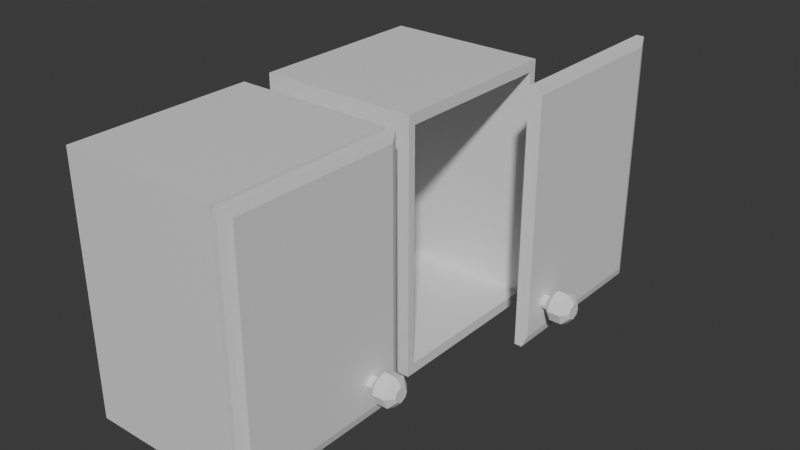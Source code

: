 # Source: Cupboards.blend  (saved by Blender 5.1.29; exported with 4.5.12 LTS)
import bpy
from mathutils import Matrix  # noqa: F401  (used for matrix-valued properties, if any)

bpy.ops.wm.read_factory_settings(use_empty=True)
scene = bpy.context.scene
scene.name = 'Scene'

# ---- collections
col_collection = bpy.data.collections.new('Collection'); scene.collection.children.link(col_collection)

# ---- materials (node trees are filled in below, after node groups)
mat_material = bpy.data.materials.new('Material')
mat_material.alpha_threshold = 0.0
mat_material.use_backface_culling_lightprobe_volume = False
mat_material.roughness = 0.5
mat_material.line_color = (0.0, 0.0, 0.0, 1.0)

# ---- material node trees
mat_material.use_nodes = True; mat_material.node_tree.nodes.clear()
_N = mat_material.node_tree.nodes; _L = mat_material.node_tree.links
n0 = _N.new('ShaderNodeOutputMaterial'); n0.name = 'Material Output'; n0.location = (200, 100)
n1 = _N.new('ShaderNodeBsdfPrincipled'); n1.name = 'Principled BSDF'; n1.location = (-200, 100)
_L.new(n1.outputs[0], n0.inputs[0])
n0.is_active_output = True

# ---- world
world_world = bpy.data.worlds.new('World'); scene.world = world_world
world_world.use_nodes = True; world_world.node_tree.nodes.clear()
_N = world_world.node_tree.nodes; _L = world_world.node_tree.links
n0 = _N.new('ShaderNodeOutputWorld'); n0.name = 'World Output'; n0.location = (200, 100)
n1 = _N.new('ShaderNodeBackground'); n1.name = 'Background'; n1.location = (-200, 100)
n1.inputs[0].default_value = (0.05088, 0.05088, 0.05088, 1.0)
_L.new(n1.outputs[0], n0.inputs[0])
n0.is_active_output = True
world_world.color = (0.05088, 0.05088, 0.05088)
world_world.sun_shadow_jitter_overblur = 0.0

# ---- meshes
me_cube = bpy.data.meshes.new('Cube')
me_cube.from_pydata([(1.0, 0.9159, 0.9159), (1.0, 0.9159, -0.9159), (1.0, -0.9159, 0.9159), (1.0, -0.9159, -0.9159), (-1.0, 1.0, 1.0), (-1.0, 1.0, -1.0), (-1.0, -1.0, 1.0), (-1.0, -1.0, -1.0), (1.0, 1.0, 1.0), (1.0, 1.0, -1.0), (1.0, -1.0, 1.0), (1.0, -1.0, -1.0), (-0.8603, 0.9159, 0.9159), (-0.8603, 0.9159, -0.9159), (-0.8603, -0.9159, 0.9159), (-0.8603, -0.9159, -0.9159)], [], [(8, 4, 6, 10), (11, 10, 6, 7), (7, 6, 4, 5), (5, 9, 11, 7), (1, 0, 12, 13), (5, 4, 8, 9), (0, 1, 9, 8), (3, 2, 10, 11), (2, 0, 8, 10), (1, 3, 11, 9), (13, 12, 14, 15), (3, 1, 13, 15), (2, 3, 15, 14), (0, 2, 14, 12)])
_uv = me_cube.uv_layers.new(name='UVMap')
_uv.uv.foreach_set('vector', [0.625, 0.5, 0.875, 0.5, 0.875, 0.75, 0.625, 0.75, 0.375, 0.75, 0.625, 0.75, 0.625, 1.0, 0.375, 1.0, 0.375, 0.0, 0.625, 0.0, 0.625, 0.25, 0.375, 0.25, 0.125, 0.5, 0.375, 0.5, 0.375, 0.75, 0.125, 0.75, 0.3855, 0.5105, 0.6145, 0.5105, 0.6145, 0.5105, 0.3855, 0.5105, 0.375, 0.25, 0.625, 0.25, 0.625, 0.5, 0.375, 0.5, 0.6145, 0.5105, 0.3855, 0.5105, 0.375, 0.5, 0.625, 0.5, 0.3855, 0.7395, 0.6145, 0.7395, 0.625, 0.75, 0.375, 0.75, 0.6145, 0.7395, 0.6145, 0.5105, 0.625, 0.5, 0.625, 0.75, 0.3855, 0.5105, 0.3855, 0.7395, 0.375, 0.75, 0.375, 0.5, 0.3855, 0.5105, 0.6145, 0.5105, 0.6145, 0.7395, 0.3855, 0.7395, 0.3855, 0.7395, 0.3855, 0.5105, 0.3855, 0.5105, 0.3855, 0.7395, 0.6145, 0.7395, 0.3855, 0.7395, 0.3855, 0.7395, 0.6145, 0.7395, 0.6145, 0.5105, 0.6145, 0.7395, 0.6145, 0.7395, 0.6145, 0.5105])
me_cube.materials.append(mat_material)
me_cube.use_mirror_vertex_groups = False
me_cube.update()
me_cube_001 = bpy.data.meshes.new('Cube.001')
me_cube_001.from_pydata([(-1.0, -1.0, -1.0), (-1.0, -1.0, 1.0), (-1.0, 1.0, -1.0), (-1.0, 1.0, 1.0), (1.507, -0.9351, -0.9351), (1.0, -1.0, -1.0), (1.0, -1.0, 1.0), (1.507, -0.9351, 0.9351), (1.507, 0.9351, -0.9351), (1.0, 1.0, -1.0), (1.507, 0.9351, 0.9351), (1.0, 1.0, 1.0), (2.902, -0.5377, -0.7226), (9.616, -0.5495, -0.7226), (2.902, -0.5559, -0.7538), (9.616, -0.5673, -0.7609), (2.902, -0.6338, -0.7767), (9.616, -0.6338, -0.7854), (2.902, -0.7116, -0.7538), (9.616, -0.7003, -0.7609), (2.902, -0.7298, -0.7226), (9.616, -0.7181, -0.7226), (2.902, -0.7116, -0.6914), (9.616, -0.7003, -0.6844), (2.902, -0.6338, -0.6685), (9.616, -0.6338, -0.6599), (2.902, -0.5559, -0.6914), (9.616, -0.5673, -0.6844), (4.8, -0.4637, -0.7226), (4.8, -0.5135, -0.808), (4.8, -0.6338, -0.8434), (4.8, -0.7541, -0.808), (4.8, -0.8039, -0.7226), (4.8, -0.7541, -0.6372), (4.8, -0.6338, -0.6019), (4.8, -0.5135, -0.6372), (1.404, -0.5377, -0.7226), (1.404, -0.5559, -0.7538), (1.404, -0.6338, -0.7767), (1.404, -0.7116, -0.7538), (1.404, -0.7298, -0.7226), (1.404, -0.7116, -0.6914), (1.404, -0.6338, -0.6685), (1.404, -0.5559, -0.6914), (8.0, -0.5135, -0.808), (8.0, -0.4637, -0.7226), (8.0, -0.6338, -0.8434), (8.0, -0.7541, -0.808), (8.0, -0.8039, -0.7226), (8.0, -0.7541, -0.6372), (8.0, -0.6338, -0.6019), (8.0, -0.5135, -0.6372)], [], [(0, 1, 3, 2), (10, 8, 9, 11), (5, 9, 8, 4), (11, 6, 7, 10), (6, 5, 4, 7), (2, 9, 5, 0), (8, 10, 7, 4), (5, 6, 1, 0), (11, 3, 1, 6), (2, 3, 11, 9), (28, 45, 44, 29), (29, 44, 46, 30), (30, 46, 47, 31), (31, 47, 48, 32), (32, 48, 49, 33), (33, 49, 50, 34), (15, 13, 27, 25, 23, 21, 19, 17), (34, 50, 51, 35), (35, 51, 45, 28), (24, 26, 43, 42), (14, 12, 28, 29), (16, 14, 29, 30), (18, 16, 30, 31), (20, 18, 31, 32), (22, 20, 32, 33), (24, 22, 33, 34), (26, 24, 34, 35), (12, 26, 35, 28), (36, 37, 38, 39, 40, 41, 42, 43), (20, 22, 41, 40), (16, 18, 39, 38), (12, 14, 37, 36), (26, 12, 36, 43), (22, 24, 42, 41), (18, 20, 40, 39), (14, 16, 38, 37), (13, 15, 44, 45), (15, 17, 46, 44), (17, 19, 47, 46), (19, 21, 48, 47), (21, 23, 49, 48), (23, 25, 50, 49), (25, 27, 51, 50), (27, 13, 45, 51)])
_uv = me_cube_001.uv_layers.new(name='UVMap')
_uv.uv.foreach_set('vector', [0.375, 0.0, 0.625, 0.0, 0.625, 0.25, 0.375, 0.25, 0.6169, 0.5081, 0.3831, 0.5081, 0.375, 0.5, 0.625, 0.5, 0.375, 0.75, 0.375, 0.5, 0.3831, 0.5081, 0.3831, 0.7419, 0.625, 0.5, 0.625, 0.75, 0.6169, 0.7419, 0.6169, 0.5081, 0.625, 0.75, 0.375, 0.75, 0.3831, 0.7419, 0.6169, 0.7419, 0.125, 0.5, 0.375, 0.5, 0.375, 0.75, 0.125, 0.75, 0.3831, 0.5081, 0.6169, 0.5081, 0.6169, 0.7419, 0.3831, 0.7419, 0.375, 0.75, 0.625, 0.75, 0.625, 1.0, 0.375, 1.0, 0.625, 0.5, 0.875, 0.5, 0.875, 0.75, 0.625, 0.75, 0.375, 0.25, 0.625, 0.25, 0.625, 0.5, 0.375, 0.5, 1.0, 0.5, 1.0, 1.0, 0.875, 1.0, 0.875, 0.5, 0.875, 0.5, 0.875, 1.0, 0.75, 1.0, 0.75, 0.5, 0.75, 0.5, 0.75, 1.0, 0.625, 1.0, 0.625, 0.5, 0.625, 0.5, 0.625, 1.0, 0.5, 1.0, 0.5, 0.5, 0.5, 0.5, 0.5, 1.0, 0.375, 1.0, 0.375, 0.5, 0.375, 0.5, 0.375, 1.0, 0.25, 1.0, 0.25, 0.5, 0.326, 0.3676, 0.25, 0.3991, 0.174, 0.3676, 0.1252, 0.25, 0.174, 0.1324, 0.25, 0.1009, 0.326, 0.1324, 0.3748, 0.25, 0.25, 0.5, 0.25, 1.0, 0.125, 1.0, 0.125, 0.5, 0.125, 0.5, 0.125, 1.0, 0.0, 1.0, 0.0, 0.5, 0.6425, 0.25, 0.688, 0.3598, 0.688, 0.3598, 0.6425, 0.25, 0.812, 0.3598, 0.75, 0.3855, 0.75, 0.49, 0.9197, 0.4197, 0.8575, 0.25, 0.812, 0.3598, 0.9197, 0.4197, 0.99, 0.25, 0.812, 0.1402, 0.8575, 0.25, 0.99, 0.25, 0.9197, 0.08029, 0.75, 0.1145, 0.812, 0.1402, 0.9197, 0.08029, 0.75, 0.01, 0.688, 0.1402, 0.75, 0.1145, 0.75, 0.01, 0.5803, 0.08029, 0.6425, 0.25, 0.688, 0.1402, 0.5803, 0.08029, 0.51, 0.25, 0.688, 0.3598, 0.6425, 0.25, 0.51, 0.25, 0.5803, 0.4197, 0.75, 0.3855, 0.688, 0.3598, 0.5803, 0.4197, 0.75, 0.49, 0.75, 0.3855, 0.812, 0.3598, 0.8575, 0.25, 0.812, 0.1402, 0.75, 0.1145, 0.688, 0.1402, 0.6425, 0.25, 0.688, 0.3598, 0.75, 0.1145, 0.688, 0.1402, 0.688, 0.1402, 0.75, 0.1145, 0.8575, 0.25, 0.812, 0.1402, 0.812, 0.1402, 0.8575, 0.25, 0.75, 0.3855, 0.812, 0.3598, 0.812, 0.3598, 0.75, 0.3855, 0.688, 0.3598, 0.75, 0.3855, 0.75, 0.3855, 0.688, 0.3598, 0.688, 0.1402, 0.6425, 0.25, 0.6425, 0.25, 0.688, 0.1402, 0.812, 0.1402, 0.75, 0.1145, 0.75, 0.1145, 0.812, 0.1402, 0.812, 0.3598, 0.8575, 0.25, 0.8575, 0.25, 0.812, 0.3598, 0.25, 0.3991, 0.326, 0.3676, 0.4197, 0.4197, 0.25, 0.49, 0.326, 0.3676, 0.3748, 0.25, 0.49, 0.25, 0.4197, 0.4197, 0.3748, 0.25, 0.326, 0.1324, 0.4197, 0.08029, 0.49, 0.25, 0.326, 0.1324, 0.25, 0.1009, 0.25, 0.01, 0.4197, 0.08029, 0.25, 0.1009, 0.174, 0.1324, 0.08029, 0.08029, 0.25, 0.01, 0.174, 0.1324, 0.1252, 0.25, 0.01, 0.25, 0.08029, 0.08029, 0.1252, 0.25, 0.174, 0.3676, 0.08029, 0.4197, 0.01, 0.25, 0.174, 0.3676, 0.25, 0.3991, 0.25, 0.49, 0.08029, 0.4197])
me_cube_001.update()
me_cube_002 = bpy.data.meshes.new('Cube.002')
me_cube_002.from_pydata([(1.0, 0.9159, 0.9159), (1.0, 0.9159, -0.9159), (1.0, -0.9159, 0.9159), (1.0, -0.9159, -0.9159), (-1.0, 1.0, 1.0), (-1.0, 1.0, -1.0), (-1.0, -1.0, 1.0), (-1.0, -1.0, -1.0), (1.0, 1.0, 1.0), (1.0, 1.0, -1.0), (1.0, -1.0, 1.0), (1.0, -1.0, -1.0), (-0.8603, 0.9159, 0.9159), (-0.8603, 0.9159, -0.9159), (-0.8603, -0.9159, 0.9159), (-0.8603, -0.9159, -0.9159)], [], [(8, 4, 6, 10), (11, 10, 6, 7), (7, 6, 4, 5), (5, 9, 11, 7), (1, 0, 12, 13), (5, 4, 8, 9), (0, 1, 9, 8), (3, 2, 10, 11), (2, 0, 8, 10), (1, 3, 11, 9), (13, 12, 14, 15), (3, 1, 13, 15), (2, 3, 15, 14), (0, 2, 14, 12)])
_uv = me_cube_002.uv_layers.new(name='UVMap')
_uv.uv.foreach_set('vector', [0.625, 0.5, 0.875, 0.5, 0.875, 0.75, 0.625, 0.75, 0.375, 0.75, 0.625, 0.75, 0.625, 1.0, 0.375, 1.0, 0.375, 0.0, 0.625, 0.0, 0.625, 0.25, 0.375, 0.25, 0.125, 0.5, 0.375, 0.5, 0.375, 0.75, 0.125, 0.75, 0.3855, 0.5105, 0.6145, 0.5105, 0.6145, 0.5105, 0.3855, 0.5105, 0.375, 0.25, 0.625, 0.25, 0.625, 0.5, 0.375, 0.5, 0.6145, 0.5105, 0.3855, 0.5105, 0.375, 0.5, 0.625, 0.5, 0.3855, 0.7395, 0.6145, 0.7395, 0.625, 0.75, 0.375, 0.75, 0.6145, 0.7395, 0.6145, 0.5105, 0.625, 0.5, 0.625, 0.75, 0.3855, 0.5105, 0.3855, 0.7395, 0.375, 0.75, 0.375, 0.5, 0.3855, 0.5105, 0.6145, 0.5105, 0.6145, 0.7395, 0.3855, 0.7395, 0.3855, 0.7395, 0.3855, 0.5105, 0.3855, 0.5105, 0.3855, 0.7395, 0.6145, 0.7395, 0.3855, 0.7395, 0.3855, 0.7395, 0.6145, 0.7395, 0.6145, 0.5105, 0.6145, 0.7395, 0.6145, 0.7395, 0.6145, 0.5105])
me_cube_002.materials.append(mat_material)
me_cube_002.use_mirror_vertex_groups = False
me_cube_002.update()
me_cube_003 = bpy.data.meshes.new('Cube.003')
me_cube_003.from_pydata([(-1.0, -1.0, -1.0), (-1.0, -1.0, 1.0), (-1.0, 1.0, -1.0), (-1.0, 1.0, 1.0), (1.507, -0.9351, -0.9351), (1.0, -1.0, -1.0), (1.0, -1.0, 1.0), (1.507, -0.9351, 0.9351), (1.507, 0.9351, -0.9351), (1.0, 1.0, -1.0), (1.507, 0.9351, 0.9351), (1.0, 1.0, 1.0), (2.902, 0.7304, -0.7226), (9.616, 0.7186, -0.7226), (2.902, 0.7122, -0.7538), (9.616, 0.7008, -0.7609), (2.902, 0.6343, -0.7767), (9.616, 0.6343, -0.7854), (2.902, 0.5565, -0.7538), (9.616, 0.5678, -0.7609), (2.902, 0.5383, -0.7226), (9.616, 0.55, -0.7226), (2.902, 0.5565, -0.6914), (9.616, 0.5678, -0.6844), (2.902, 0.6343, -0.6685), (9.616, 0.6343, -0.6599), (2.902, 0.7122, -0.6914), (9.616, 0.7008, -0.6844), (4.8, 0.8044, -0.7226), (4.8, 0.7546, -0.808), (4.8, 0.6343, -0.8434), (4.8, 0.5141, -0.808), (4.8, 0.4643, -0.7226), (4.8, 0.5141, -0.6372), (4.8, 0.6343, -0.6019), (4.8, 0.7546, -0.6372), (1.404, 0.7304, -0.7226), (1.404, 0.7122, -0.7538), (1.404, 0.6343, -0.7767), (1.404, 0.5565, -0.7538), (1.404, 0.5383, -0.7226), (1.404, 0.5565, -0.6914), (1.404, 0.6343, -0.6685), (1.404, 0.7122, -0.6914), (8.0, 0.7546, -0.808), (8.0, 0.8044, -0.7226), (8.0, 0.6343, -0.8434), (8.0, 0.5141, -0.808), (8.0, 0.4643, -0.7226), (8.0, 0.5141, -0.6372), (8.0, 0.6343, -0.6019), (8.0, 0.7546, -0.6372)], [], [(0, 1, 3, 2), (10, 8, 9, 11), (5, 9, 8, 4), (11, 6, 7, 10), (6, 5, 4, 7), (2, 9, 5, 0), (8, 10, 7, 4), (5, 6, 1, 0), (11, 3, 1, 6), (2, 3, 11, 9), (28, 45, 44, 29), (29, 44, 46, 30), (30, 46, 47, 31), (31, 47, 48, 32), (32, 48, 49, 33), (33, 49, 50, 34), (15, 13, 27, 25, 23, 21, 19, 17), (34, 50, 51, 35), (35, 51, 45, 28), (24, 26, 43, 42), (14, 12, 28, 29), (16, 14, 29, 30), (18, 16, 30, 31), (20, 18, 31, 32), (22, 20, 32, 33), (24, 22, 33, 34), (26, 24, 34, 35), (12, 26, 35, 28), (36, 37, 38, 39, 40, 41, 42, 43), (20, 22, 41, 40), (16, 18, 39, 38), (12, 14, 37, 36), (26, 12, 36, 43), (22, 24, 42, 41), (18, 20, 40, 39), (14, 16, 38, 37), (13, 15, 44, 45), (15, 17, 46, 44), (17, 19, 47, 46), (19, 21, 48, 47), (21, 23, 49, 48), (23, 25, 50, 49), (25, 27, 51, 50), (27, 13, 45, 51)])
_uv = me_cube_003.uv_layers.new(name='UVMap')
_uv.uv.foreach_set('vector', [0.375, 0.0, 0.625, 0.0, 0.625, 0.25, 0.375, 0.25, 0.6169, 0.5081, 0.3831, 0.5081, 0.375, 0.5, 0.625, 0.5, 0.375, 0.75, 0.375, 0.5, 0.3831, 0.5081, 0.3831, 0.7419, 0.625, 0.5, 0.625, 0.75, 0.6169, 0.7419, 0.6169, 0.5081, 0.625, 0.75, 0.375, 0.75, 0.3831, 0.7419, 0.6169, 0.7419, 0.125, 0.5, 0.375, 0.5, 0.375, 0.75, 0.125, 0.75, 0.3831, 0.5081, 0.6169, 0.5081, 0.6169, 0.7419, 0.3831, 0.7419, 0.375, 0.75, 0.625, 0.75, 0.625, 1.0, 0.375, 1.0, 0.625, 0.5, 0.875, 0.5, 0.875, 0.75, 0.625, 0.75, 0.375, 0.25, 0.625, 0.25, 0.625, 0.5, 0.375, 0.5, 1.0, 0.5, 1.0, 1.0, 0.875, 1.0, 0.875, 0.5, 0.875, 0.5, 0.875, 1.0, 0.75, 1.0, 0.75, 0.5, 0.75, 0.5, 0.75, 1.0, 0.625, 1.0, 0.625, 0.5, 0.625, 0.5, 0.625, 1.0, 0.5, 1.0, 0.5, 0.5, 0.5, 0.5, 0.5, 1.0, 0.375, 1.0, 0.375, 0.5, 0.375, 0.5, 0.375, 1.0, 0.25, 1.0, 0.25, 0.5, 0.326, 0.3676, 0.25, 0.3991, 0.174, 0.3676, 0.1252, 0.25, 0.174, 0.1324, 0.25, 0.1009, 0.326, 0.1324, 0.3748, 0.25, 0.25, 0.5, 0.25, 1.0, 0.125, 1.0, 0.125, 0.5, 0.125, 0.5, 0.125, 1.0, 0.0, 1.0, 0.0, 0.5, 0.6425, 0.25, 0.688, 0.3598, 0.688, 0.3598, 0.6425, 0.25, 0.812, 0.3598, 0.75, 0.3855, 0.75, 0.49, 0.9197, 0.4197, 0.8575, 0.25, 0.812, 0.3598, 0.9197, 0.4197, 0.99, 0.25, 0.812, 0.1402, 0.8575, 0.25, 0.99, 0.25, 0.9197, 0.08029, 0.75, 0.1145, 0.812, 0.1402, 0.9197, 0.08029, 0.75, 0.01, 0.688, 0.1402, 0.75, 0.1145, 0.75, 0.01, 0.5803, 0.08029, 0.6425, 0.25, 0.688, 0.1402, 0.5803, 0.08029, 0.51, 0.25, 0.688, 0.3598, 0.6425, 0.25, 0.51, 0.25, 0.5803, 0.4197, 0.75, 0.3855, 0.688, 0.3598, 0.5803, 0.4197, 0.75, 0.49, 0.75, 0.3855, 0.812, 0.3598, 0.8575, 0.25, 0.812, 0.1402, 0.75, 0.1145, 0.688, 0.1402, 0.6425, 0.25, 0.688, 0.3598, 0.75, 0.1145, 0.688, 0.1402, 0.688, 0.1402, 0.75, 0.1145, 0.8575, 0.25, 0.812, 0.1402, 0.812, 0.1402, 0.8575, 0.25, 0.75, 0.3855, 0.812, 0.3598, 0.812, 0.3598, 0.75, 0.3855, 0.688, 0.3598, 0.75, 0.3855, 0.75, 0.3855, 0.688, 0.3598, 0.688, 0.1402, 0.6425, 0.25, 0.6425, 0.25, 0.688, 0.1402, 0.812, 0.1402, 0.75, 0.1145, 0.75, 0.1145, 0.812, 0.1402, 0.812, 0.3598, 0.8575, 0.25, 0.8575, 0.25, 0.812, 0.3598, 0.25, 0.3991, 0.326, 0.3676, 0.4197, 0.4197, 0.25, 0.49, 0.326, 0.3676, 0.3748, 0.25, 0.49, 0.25, 0.4197, 0.4197, 0.3748, 0.25, 0.326, 0.1324, 0.4197, 0.08029, 0.49, 0.25, 0.326, 0.1324, 0.25, 0.1009, 0.25, 0.01, 0.4197, 0.08029, 0.25, 0.1009, 0.174, 0.1324, 0.08029, 0.08029, 0.25, 0.01, 0.174, 0.1324, 0.1252, 0.25, 0.01, 0.25, 0.08029, 0.08029, 0.1252, 0.25, 0.174, 0.3676, 0.08029, 0.4197, 0.01, 0.25, 0.174, 0.3676, 0.25, 0.3991, 0.25, 0.49, 0.08029, 0.4197])
me_cube_003.update()

# ---- objects
ob_cupboard_r = bpy.data.objects.new('Cupboard R', me_cube)
ob_c_door_r = bpy.data.objects.new('C Door R', me_cube_001)
ob_cupboard_l = bpy.data.objects.new('Cupboard L', me_cube_002)
ob_c_door_l = bpy.data.objects.new('C Door L', me_cube_003)

# ---- transforms, parenting, visibility, modifiers, constraints
ob_cupboard_r.location = (0.0, 0.0, 2.249)
ob_cupboard_r.scale = (0.6307, 0.7189, 1.0)
ob_cupboard_r.lock_rotations_4d = False
ob_cupboard_r.empty_display_type = 'ARROWS'
ob_cupboard_r.lineart.crease_threshold = 0.0
ob_c_door_r.location = (1.098, 0.6783, 2.361)
ob_c_door_r.scale = (0.03002, 0.7055, 0.9939)
ob_cupboard_l.location = (0.0, -1.675, 2.249)
ob_cupboard_l.scale = (0.6307, 0.7189, 1.0)
ob_cupboard_l.lock_rotations_4d = False
ob_cupboard_l.empty_display_type = 'ARROWS'
ob_cupboard_l.lineart.crease_threshold = 0.0
ob_c_door_l.location = (0.693, -1.666, 2.248)
ob_c_door_l.scale = (0.03002, 0.7055, 0.9939)

# ---- collection membership
col_collection.objects.link(ob_cupboard_r)
col_collection.objects.link(ob_c_door_r)
col_collection.objects.link(ob_cupboard_l)
col_collection.objects.link(ob_c_door_l)

# ---- scene / render settings (as saved in the file)
scene.frame_start = 1; scene.frame_end = 250; scene.frame_set(1)
scene.render.engine = 'BLENDER_EEVEE_NEXT'
scene.render.bake_bias = 0.0
scene.render.bake_samples = 0
scene.cycles.sampling_pattern = 'TABULATED_SOBOL'
scene.eevee.use_volume_custom_range = False
bpy.context.view_layer.update()

# ---- added for rendering (the .blend has no active camera and no usable light): camera, sun
cam_auto = bpy.data.cameras.new('AutoCamera')
cam_auto.lens = 50.0
cam_auto.sensor_width = 36.0
cam_auto.clip_end = 1000.0
ob_auto_camera = bpy.data.objects.new('AutoCamera', cam_auto)
scene.collection.objects.link(ob_auto_camera)
ob_auto_camera.location = (4.79377, -5.80431, 5.83467)
ob_auto_camera.rotation_euler = (1.09748, -7.21219e-08, 0.694738)
scene.camera = ob_auto_camera
light_auto_sun = bpy.data.lights.new('AutoSun', 'SUN')
light_auto_sun.energy = 3.0
light_auto_sun.angle = 0.0523599
ob_auto_sun = bpy.data.objects.new('AutoSun', light_auto_sun)
scene.collection.objects.link(ob_auto_sun)
ob_auto_sun.rotation_euler = (0.872665, 0.174533, 0.523599)
bpy.context.view_layer.update()
